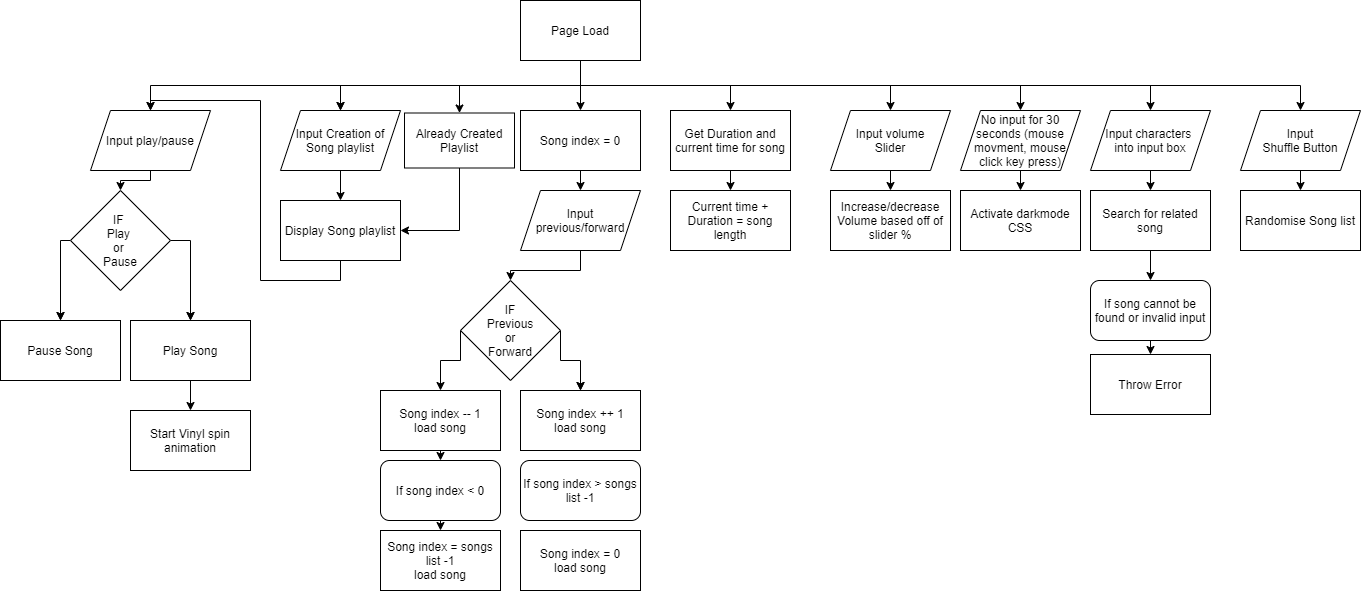

The diagram above was exported from draw.io. Its source (the exported page's mxGraphModel, read from the mxfile embedded in the PNG):
<mxGraphModel dx="2591" dy="705" grid="1" gridSize="10" guides="1" tooltips="1" connect="1" arrows="1" fold="1" page="1" pageScale="1" pageWidth="1169" pageHeight="827" math="0" shadow="0">
  <root>
    <mxCell id="0" />
    <mxCell id="1" parent="0" />
    <mxCell id="jTAQ9p7KF3aqMelgkGRZ-4" style="edgeStyle=orthogonalEdgeStyle;rounded=0;orthogonalLoop=1;jettySize=auto;html=1;exitX=0.5;exitY=1;exitDx=0;exitDy=0;entryX=0.5;entryY=0;entryDx=0;entryDy=0;" parent="1" source="jTAQ9p7KF3aqMelgkGRZ-1" target="jTAQ9p7KF3aqMelgkGRZ-3" edge="1">
      <mxGeometry relative="1" as="geometry" />
    </mxCell>
    <mxCell id="jTAQ9p7KF3aqMelgkGRZ-20" style="edgeStyle=orthogonalEdgeStyle;rounded=0;orthogonalLoop=1;jettySize=auto;html=1;exitX=0.5;exitY=1;exitDx=0;exitDy=0;entryX=0.5;entryY=0;entryDx=0;entryDy=0;" parent="1" source="jTAQ9p7KF3aqMelgkGRZ-1" target="jTAQ9p7KF3aqMelgkGRZ-19" edge="1">
      <mxGeometry relative="1" as="geometry" />
    </mxCell>
    <mxCell id="jTAQ9p7KF3aqMelgkGRZ-30" style="edgeStyle=orthogonalEdgeStyle;rounded=0;orthogonalLoop=1;jettySize=auto;html=1;exitX=0.5;exitY=1;exitDx=0;exitDy=0;entryX=0.5;entryY=0;entryDx=0;entryDy=0;" parent="1" source="jTAQ9p7KF3aqMelgkGRZ-1" target="jTAQ9p7KF3aqMelgkGRZ-29" edge="1">
      <mxGeometry relative="1" as="geometry" />
    </mxCell>
    <mxCell id="jTAQ9p7KF3aqMelgkGRZ-36" style="edgeStyle=orthogonalEdgeStyle;rounded=0;orthogonalLoop=1;jettySize=auto;html=1;exitX=0.5;exitY=1;exitDx=0;exitDy=0;entryX=0.5;entryY=0;entryDx=0;entryDy=0;" parent="1" source="jTAQ9p7KF3aqMelgkGRZ-1" target="jTAQ9p7KF3aqMelgkGRZ-34" edge="1">
      <mxGeometry relative="1" as="geometry" />
    </mxCell>
    <mxCell id="jTAQ9p7KF3aqMelgkGRZ-39" style="edgeStyle=orthogonalEdgeStyle;rounded=0;orthogonalLoop=1;jettySize=auto;html=1;exitX=0.5;exitY=1;exitDx=0;exitDy=0;entryX=0.5;entryY=0;entryDx=0;entryDy=0;" parent="1" source="jTAQ9p7KF3aqMelgkGRZ-1" target="jTAQ9p7KF3aqMelgkGRZ-38" edge="1">
      <mxGeometry relative="1" as="geometry" />
    </mxCell>
    <mxCell id="jTAQ9p7KF3aqMelgkGRZ-45" style="edgeStyle=orthogonalEdgeStyle;rounded=0;orthogonalLoop=1;jettySize=auto;html=1;exitX=0.5;exitY=1;exitDx=0;exitDy=0;entryX=0.5;entryY=0;entryDx=0;entryDy=0;" parent="1" source="jTAQ9p7KF3aqMelgkGRZ-1" target="jTAQ9p7KF3aqMelgkGRZ-44" edge="1">
      <mxGeometry relative="1" as="geometry" />
    </mxCell>
    <mxCell id="jTAQ9p7KF3aqMelgkGRZ-54" style="edgeStyle=orthogonalEdgeStyle;rounded=0;orthogonalLoop=1;jettySize=auto;html=1;exitX=0.5;exitY=1;exitDx=0;exitDy=0;entryX=0.5;entryY=0;entryDx=0;entryDy=0;" parent="1" source="jTAQ9p7KF3aqMelgkGRZ-1" target="jTAQ9p7KF3aqMelgkGRZ-53" edge="1">
      <mxGeometry relative="1" as="geometry" />
    </mxCell>
    <mxCell id="jTAQ9p7KF3aqMelgkGRZ-59" style="edgeStyle=orthogonalEdgeStyle;rounded=0;orthogonalLoop=1;jettySize=auto;html=1;exitX=0.5;exitY=1;exitDx=0;exitDy=0;entryX=0.5;entryY=0;entryDx=0;entryDy=0;" parent="1" source="jTAQ9p7KF3aqMelgkGRZ-1" target="jTAQ9p7KF3aqMelgkGRZ-58" edge="1">
      <mxGeometry relative="1" as="geometry" />
    </mxCell>
    <mxCell id="jTAQ9p7KF3aqMelgkGRZ-60" style="edgeStyle=orthogonalEdgeStyle;rounded=0;orthogonalLoop=1;jettySize=auto;html=1;exitX=0.5;exitY=1;exitDx=0;exitDy=0;entryX=0.5;entryY=0;entryDx=0;entryDy=0;" parent="1" source="jTAQ9p7KF3aqMelgkGRZ-1" target="jTAQ9p7KF3aqMelgkGRZ-58" edge="1">
      <mxGeometry relative="1" as="geometry" />
    </mxCell>
    <mxCell id="jTAQ9p7KF3aqMelgkGRZ-78" style="edgeStyle=orthogonalEdgeStyle;rounded=0;orthogonalLoop=1;jettySize=auto;html=1;exitX=0.5;exitY=1;exitDx=0;exitDy=0;entryX=0.5;entryY=0;entryDx=0;entryDy=0;" parent="1" target="jTAQ9p7KF3aqMelgkGRZ-76" edge="1">
      <mxGeometry relative="1" as="geometry">
        <mxPoint x="570" y="145" as="sourcePoint" />
        <mxPoint x="449" y="197.5" as="targetPoint" />
      </mxGeometry>
    </mxCell>
    <mxCell id="jTAQ9p7KF3aqMelgkGRZ-1" value="Page Load&lt;br&gt;" style="rounded=0;whiteSpace=wrap;html=1;" parent="1" vertex="1">
      <mxGeometry x="510" y="60" width="120" height="60" as="geometry" />
    </mxCell>
    <mxCell id="jTAQ9p7KF3aqMelgkGRZ-86" style="edgeStyle=orthogonalEdgeStyle;rounded=0;orthogonalLoop=1;jettySize=auto;html=1;exitX=0.5;exitY=1;exitDx=0;exitDy=0;entryX=0.5;entryY=0;entryDx=0;entryDy=0;" parent="1" source="jTAQ9p7KF3aqMelgkGRZ-3" target="jTAQ9p7KF3aqMelgkGRZ-83" edge="1">
      <mxGeometry relative="1" as="geometry">
        <Array as="points">
          <mxPoint x="140" y="240" />
          <mxPoint x="110" y="240" />
        </Array>
      </mxGeometry>
    </mxCell>
    <mxCell id="jTAQ9p7KF3aqMelgkGRZ-3" value="Input play/pause" style="shape=parallelogram;perimeter=parallelogramPerimeter;whiteSpace=wrap;html=1;fixedSize=1;" parent="1" vertex="1">
      <mxGeometry x="80" y="170" width="120" height="60" as="geometry" />
    </mxCell>
    <mxCell id="jTAQ9p7KF3aqMelgkGRZ-11" style="edgeStyle=orthogonalEdgeStyle;rounded=0;orthogonalLoop=1;jettySize=auto;html=1;exitX=0.5;exitY=1;exitDx=0;exitDy=0;entryX=0.5;entryY=0;entryDx=0;entryDy=0;" parent="1" target="jTAQ9p7KF3aqMelgkGRZ-10" edge="1">
      <mxGeometry relative="1" as="geometry">
        <mxPoint x="50" y="340" as="sourcePoint" />
      </mxGeometry>
    </mxCell>
    <mxCell id="jTAQ9p7KF3aqMelgkGRZ-13" style="edgeStyle=orthogonalEdgeStyle;rounded=0;orthogonalLoop=1;jettySize=auto;html=1;exitX=0.5;exitY=1;exitDx=0;exitDy=0;entryX=0.5;entryY=0;entryDx=0;entryDy=0;" parent="1" target="jTAQ9p7KF3aqMelgkGRZ-12" edge="1">
      <mxGeometry relative="1" as="geometry">
        <mxPoint x="180" y="340" as="sourcePoint" />
      </mxGeometry>
    </mxCell>
    <mxCell id="jTAQ9p7KF3aqMelgkGRZ-10" value="Pause Song" style="rounded=0;whiteSpace=wrap;html=1;" parent="1" vertex="1">
      <mxGeometry x="-10" y="380" width="120" height="60" as="geometry" />
    </mxCell>
    <mxCell id="jTAQ9p7KF3aqMelgkGRZ-43" style="edgeStyle=orthogonalEdgeStyle;rounded=0;orthogonalLoop=1;jettySize=auto;html=1;exitX=0.5;exitY=1;exitDx=0;exitDy=0;entryX=0.5;entryY=0;entryDx=0;entryDy=0;" parent="1" source="jTAQ9p7KF3aqMelgkGRZ-12" target="jTAQ9p7KF3aqMelgkGRZ-42" edge="1">
      <mxGeometry relative="1" as="geometry" />
    </mxCell>
    <mxCell id="jTAQ9p7KF3aqMelgkGRZ-12" value="Play Song" style="rounded=0;whiteSpace=wrap;html=1;" parent="1" vertex="1">
      <mxGeometry x="120" y="380" width="120" height="60" as="geometry" />
    </mxCell>
    <mxCell id="jTAQ9p7KF3aqMelgkGRZ-82" style="edgeStyle=orthogonalEdgeStyle;rounded=0;orthogonalLoop=1;jettySize=auto;html=1;exitX=0.5;exitY=1;exitDx=0;exitDy=0;entryX=0.5;entryY=0;entryDx=0;entryDy=0;" parent="1" source="jTAQ9p7KF3aqMelgkGRZ-14" target="jTAQ9p7KF3aqMelgkGRZ-79" edge="1">
      <mxGeometry relative="1" as="geometry" />
    </mxCell>
    <mxCell id="jTAQ9p7KF3aqMelgkGRZ-14" value="Input previous/forward" style="shape=parallelogram;perimeter=parallelogramPerimeter;whiteSpace=wrap;html=1;fixedSize=1;" parent="1" vertex="1">
      <mxGeometry x="510" y="250" width="120" height="60" as="geometry" />
    </mxCell>
    <mxCell id="jTAQ9p7KF3aqMelgkGRZ-21" style="edgeStyle=orthogonalEdgeStyle;rounded=0;orthogonalLoop=1;jettySize=auto;html=1;exitX=0.5;exitY=1;exitDx=0;exitDy=0;entryX=0.5;entryY=0;entryDx=0;entryDy=0;" parent="1" source="jTAQ9p7KF3aqMelgkGRZ-19" target="jTAQ9p7KF3aqMelgkGRZ-14" edge="1">
      <mxGeometry relative="1" as="geometry" />
    </mxCell>
    <mxCell id="jTAQ9p7KF3aqMelgkGRZ-19" value="Song index = 0" style="rounded=0;whiteSpace=wrap;html=1;" parent="1" vertex="1">
      <mxGeometry x="510" y="170" width="120" height="60" as="geometry" />
    </mxCell>
    <mxCell id="jTAQ9p7KF3aqMelgkGRZ-27" style="edgeStyle=orthogonalEdgeStyle;rounded=0;orthogonalLoop=1;jettySize=auto;html=1;exitX=0.5;exitY=1;exitDx=0;exitDy=0;entryX=0.5;entryY=0;entryDx=0;entryDy=0;" parent="1" target="jTAQ9p7KF3aqMelgkGRZ-26" edge="1">
      <mxGeometry relative="1" as="geometry">
        <mxPoint x="570" y="434" as="sourcePoint" />
      </mxGeometry>
    </mxCell>
    <mxCell id="jTAQ9p7KF3aqMelgkGRZ-68" style="edgeStyle=orthogonalEdgeStyle;rounded=0;orthogonalLoop=1;jettySize=auto;html=1;exitX=0.5;exitY=1;exitDx=0;exitDy=0;entryX=0.5;entryY=0;entryDx=0;entryDy=0;" parent="1" source="jTAQ9p7KF3aqMelgkGRZ-25" target="jTAQ9p7KF3aqMelgkGRZ-66" edge="1">
      <mxGeometry relative="1" as="geometry" />
    </mxCell>
    <mxCell id="jTAQ9p7KF3aqMelgkGRZ-25" value="Song index -- 1&lt;br&gt;load song" style="rounded=0;whiteSpace=wrap;html=1;" parent="1" vertex="1">
      <mxGeometry x="370" y="450" width="120" height="60" as="geometry" />
    </mxCell>
    <mxCell id="jTAQ9p7KF3aqMelgkGRZ-26" value="Song index ++ 1&lt;br&gt;load song" style="rounded=0;whiteSpace=wrap;html=1;" parent="1" vertex="1">
      <mxGeometry x="510" y="450" width="120" height="60" as="geometry" />
    </mxCell>
    <mxCell id="jTAQ9p7KF3aqMelgkGRZ-32" style="edgeStyle=orthogonalEdgeStyle;rounded=0;orthogonalLoop=1;jettySize=auto;html=1;exitX=0.5;exitY=1;exitDx=0;exitDy=0;entryX=0.5;entryY=0;entryDx=0;entryDy=0;" parent="1" source="jTAQ9p7KF3aqMelgkGRZ-29" target="jTAQ9p7KF3aqMelgkGRZ-31" edge="1">
      <mxGeometry relative="1" as="geometry" />
    </mxCell>
    <mxCell id="jTAQ9p7KF3aqMelgkGRZ-29" value="Get Duration and current time for song" style="rounded=0;whiteSpace=wrap;html=1;" parent="1" vertex="1">
      <mxGeometry x="660" y="170" width="120" height="60" as="geometry" />
    </mxCell>
    <mxCell id="jTAQ9p7KF3aqMelgkGRZ-31" value="Current time + Duration = song length" style="rounded=0;whiteSpace=wrap;html=1;" parent="1" vertex="1">
      <mxGeometry x="660" y="250" width="120" height="60" as="geometry" />
    </mxCell>
    <mxCell id="jTAQ9p7KF3aqMelgkGRZ-37" style="edgeStyle=orthogonalEdgeStyle;rounded=0;orthogonalLoop=1;jettySize=auto;html=1;exitX=0.5;exitY=1;exitDx=0;exitDy=0;entryX=0.5;entryY=0;entryDx=0;entryDy=0;" parent="1" source="jTAQ9p7KF3aqMelgkGRZ-34" target="jTAQ9p7KF3aqMelgkGRZ-35" edge="1">
      <mxGeometry relative="1" as="geometry" />
    </mxCell>
    <mxCell id="jTAQ9p7KF3aqMelgkGRZ-34" value="Input volume&lt;br&gt;Slider" style="shape=parallelogram;perimeter=parallelogramPerimeter;whiteSpace=wrap;html=1;fixedSize=1;" parent="1" vertex="1">
      <mxGeometry x="820" y="170" width="120" height="60" as="geometry" />
    </mxCell>
    <mxCell id="jTAQ9p7KF3aqMelgkGRZ-35" value="Increase/decrease Volume based off of slider %" style="rounded=0;whiteSpace=wrap;html=1;" parent="1" vertex="1">
      <mxGeometry x="820" y="250" width="120" height="60" as="geometry" />
    </mxCell>
    <mxCell id="jTAQ9p7KF3aqMelgkGRZ-41" style="edgeStyle=orthogonalEdgeStyle;rounded=0;orthogonalLoop=1;jettySize=auto;html=1;exitX=0.5;exitY=1;exitDx=0;exitDy=0;entryX=0.5;entryY=0;entryDx=0;entryDy=0;" parent="1" source="jTAQ9p7KF3aqMelgkGRZ-38" target="jTAQ9p7KF3aqMelgkGRZ-40" edge="1">
      <mxGeometry relative="1" as="geometry" />
    </mxCell>
    <mxCell id="jTAQ9p7KF3aqMelgkGRZ-38" value="No input for 30 seconds (mouse movment, mouse click key press)" style="shape=parallelogram;perimeter=parallelogramPerimeter;whiteSpace=wrap;html=1;fixedSize=1;" parent="1" vertex="1">
      <mxGeometry x="950" y="170" width="120" height="60" as="geometry" />
    </mxCell>
    <mxCell id="jTAQ9p7KF3aqMelgkGRZ-40" value="Activate darkmode&lt;br&gt;CSS" style="rounded=0;whiteSpace=wrap;html=1;" parent="1" vertex="1">
      <mxGeometry x="950" y="250" width="120" height="60" as="geometry" />
    </mxCell>
    <mxCell id="jTAQ9p7KF3aqMelgkGRZ-42" value="Start Vinyl spin animation" style="rounded=0;whiteSpace=wrap;html=1;" parent="1" vertex="1">
      <mxGeometry x="120" y="470" width="120" height="60" as="geometry" />
    </mxCell>
    <mxCell id="jTAQ9p7KF3aqMelgkGRZ-48" style="edgeStyle=orthogonalEdgeStyle;rounded=0;orthogonalLoop=1;jettySize=auto;html=1;exitX=0.5;exitY=1;exitDx=0;exitDy=0;entryX=0.5;entryY=0;entryDx=0;entryDy=0;" parent="1" source="jTAQ9p7KF3aqMelgkGRZ-44" target="jTAQ9p7KF3aqMelgkGRZ-47" edge="1">
      <mxGeometry relative="1" as="geometry" />
    </mxCell>
    <mxCell id="jTAQ9p7KF3aqMelgkGRZ-44" value="Input characters &lt;br&gt;into input box" style="shape=parallelogram;perimeter=parallelogramPerimeter;whiteSpace=wrap;html=1;fixedSize=1;" parent="1" vertex="1">
      <mxGeometry x="1080" y="170" width="120" height="60" as="geometry" />
    </mxCell>
    <mxCell id="jTAQ9p7KF3aqMelgkGRZ-51" style="edgeStyle=orthogonalEdgeStyle;rounded=0;orthogonalLoop=1;jettySize=auto;html=1;exitX=0.5;exitY=1;exitDx=0;exitDy=0;entryX=0.5;entryY=0;entryDx=0;entryDy=0;" parent="1" source="jTAQ9p7KF3aqMelgkGRZ-47" target="jTAQ9p7KF3aqMelgkGRZ-49" edge="1">
      <mxGeometry relative="1" as="geometry" />
    </mxCell>
    <mxCell id="jTAQ9p7KF3aqMelgkGRZ-47" value="Search for related song" style="rounded=0;whiteSpace=wrap;html=1;" parent="1" vertex="1">
      <mxGeometry x="1080" y="250" width="120" height="60" as="geometry" />
    </mxCell>
    <mxCell id="jTAQ9p7KF3aqMelgkGRZ-52" style="edgeStyle=orthogonalEdgeStyle;rounded=0;orthogonalLoop=1;jettySize=auto;html=1;exitX=0.5;exitY=1;exitDx=0;exitDy=0;entryX=0.5;entryY=0;entryDx=0;entryDy=0;" parent="1" source="jTAQ9p7KF3aqMelgkGRZ-49" target="jTAQ9p7KF3aqMelgkGRZ-50" edge="1">
      <mxGeometry relative="1" as="geometry" />
    </mxCell>
    <mxCell id="jTAQ9p7KF3aqMelgkGRZ-49" value="If song cannot be found or invalid input" style="rounded=1;whiteSpace=wrap;html=1;" parent="1" vertex="1">
      <mxGeometry x="1080" y="340" width="120" height="60" as="geometry" />
    </mxCell>
    <mxCell id="jTAQ9p7KF3aqMelgkGRZ-50" value="Throw Error" style="rounded=0;whiteSpace=wrap;html=1;" parent="1" vertex="1">
      <mxGeometry x="1080" y="414" width="120" height="60" as="geometry" />
    </mxCell>
    <mxCell id="jTAQ9p7KF3aqMelgkGRZ-56" style="edgeStyle=orthogonalEdgeStyle;rounded=0;orthogonalLoop=1;jettySize=auto;html=1;exitX=0.5;exitY=1;exitDx=0;exitDy=0;entryX=0.5;entryY=0;entryDx=0;entryDy=0;" parent="1" source="jTAQ9p7KF3aqMelgkGRZ-53" target="jTAQ9p7KF3aqMelgkGRZ-55" edge="1">
      <mxGeometry relative="1" as="geometry" />
    </mxCell>
    <mxCell id="jTAQ9p7KF3aqMelgkGRZ-53" value="Input&lt;br&gt;Shuffle Button" style="shape=parallelogram;perimeter=parallelogramPerimeter;whiteSpace=wrap;html=1;fixedSize=1;" parent="1" vertex="1">
      <mxGeometry x="1230" y="170" width="120" height="60" as="geometry" />
    </mxCell>
    <mxCell id="jTAQ9p7KF3aqMelgkGRZ-55" value="Randomise Song list" style="rounded=0;whiteSpace=wrap;html=1;" parent="1" vertex="1">
      <mxGeometry x="1230" y="250" width="120" height="60" as="geometry" />
    </mxCell>
    <mxCell id="jTAQ9p7KF3aqMelgkGRZ-75" style="edgeStyle=orthogonalEdgeStyle;rounded=0;orthogonalLoop=1;jettySize=auto;html=1;exitX=0.5;exitY=1;exitDx=0;exitDy=0;entryX=0.5;entryY=0;entryDx=0;entryDy=0;" parent="1" source="jTAQ9p7KF3aqMelgkGRZ-57" target="jTAQ9p7KF3aqMelgkGRZ-3" edge="1">
      <mxGeometry relative="1" as="geometry">
        <Array as="points">
          <mxPoint x="330" y="340" />
          <mxPoint x="250" y="340" />
          <mxPoint x="250" y="160" />
          <mxPoint x="140" y="160" />
        </Array>
      </mxGeometry>
    </mxCell>
    <mxCell id="jTAQ9p7KF3aqMelgkGRZ-57" value="Display Song playlist" style="rounded=0;whiteSpace=wrap;html=1;" parent="1" vertex="1">
      <mxGeometry x="270" y="260" width="120" height="60" as="geometry" />
    </mxCell>
    <mxCell id="jTAQ9p7KF3aqMelgkGRZ-74" style="edgeStyle=orthogonalEdgeStyle;rounded=0;orthogonalLoop=1;jettySize=auto;html=1;exitX=0.5;exitY=1;exitDx=0;exitDy=0;entryX=0.5;entryY=0;entryDx=0;entryDy=0;" parent="1" source="jTAQ9p7KF3aqMelgkGRZ-58" target="jTAQ9p7KF3aqMelgkGRZ-57" edge="1">
      <mxGeometry relative="1" as="geometry" />
    </mxCell>
    <mxCell id="jTAQ9p7KF3aqMelgkGRZ-58" value="Input Creation of Song playlist" style="shape=parallelogram;perimeter=parallelogramPerimeter;whiteSpace=wrap;html=1;fixedSize=1;" parent="1" vertex="1">
      <mxGeometry x="270" y="170" width="120" height="60" as="geometry" />
    </mxCell>
    <mxCell id="jTAQ9p7KF3aqMelgkGRZ-69" style="edgeStyle=orthogonalEdgeStyle;rounded=0;orthogonalLoop=1;jettySize=auto;html=1;exitX=0.5;exitY=1;exitDx=0;exitDy=0;entryX=0.5;entryY=0;entryDx=0;entryDy=0;" parent="1" source="jTAQ9p7KF3aqMelgkGRZ-66" target="jTAQ9p7KF3aqMelgkGRZ-67" edge="1">
      <mxGeometry relative="1" as="geometry" />
    </mxCell>
    <mxCell id="jTAQ9p7KF3aqMelgkGRZ-66" value="If song index &amp;lt; 0" style="rounded=1;whiteSpace=wrap;html=1;" parent="1" vertex="1">
      <mxGeometry x="370" y="520" width="120" height="60" as="geometry" />
    </mxCell>
    <mxCell id="jTAQ9p7KF3aqMelgkGRZ-67" value="Song index = songs list -1&lt;br&gt;load song" style="rounded=0;whiteSpace=wrap;html=1;" parent="1" vertex="1">
      <mxGeometry x="370" y="590" width="120" height="60" as="geometry" />
    </mxCell>
    <mxCell id="jTAQ9p7KF3aqMelgkGRZ-70" value="If song index &amp;gt; songs list -1" style="rounded=1;whiteSpace=wrap;html=1;" parent="1" vertex="1">
      <mxGeometry x="510" y="520" width="120" height="60" as="geometry" />
    </mxCell>
    <mxCell id="jTAQ9p7KF3aqMelgkGRZ-71" value="Song index = 0&lt;br&gt;load song" style="rounded=0;whiteSpace=wrap;html=1;" parent="1" vertex="1">
      <mxGeometry x="510" y="590" width="120" height="60" as="geometry" />
    </mxCell>
    <mxCell id="jTAQ9p7KF3aqMelgkGRZ-77" style="edgeStyle=orthogonalEdgeStyle;rounded=0;orthogonalLoop=1;jettySize=auto;html=1;exitX=0.5;exitY=1;exitDx=0;exitDy=0;entryX=1;entryY=0.5;entryDx=0;entryDy=0;" parent="1" source="jTAQ9p7KF3aqMelgkGRZ-76" target="jTAQ9p7KF3aqMelgkGRZ-57" edge="1">
      <mxGeometry relative="1" as="geometry" />
    </mxCell>
    <mxCell id="jTAQ9p7KF3aqMelgkGRZ-76" value="Already Created Playlist" style="rounded=0;whiteSpace=wrap;html=1;" parent="1" vertex="1">
      <mxGeometry x="394" y="172.5" width="110" height="55" as="geometry" />
    </mxCell>
    <mxCell id="jTAQ9p7KF3aqMelgkGRZ-80" style="edgeStyle=orthogonalEdgeStyle;rounded=0;orthogonalLoop=1;jettySize=auto;html=1;exitX=1;exitY=0.5;exitDx=0;exitDy=0;entryX=0.5;entryY=0;entryDx=0;entryDy=0;" parent="1" target="jTAQ9p7KF3aqMelgkGRZ-26" edge="1">
      <mxGeometry relative="1" as="geometry">
        <mxPoint x="550" y="390" as="sourcePoint" />
      </mxGeometry>
    </mxCell>
    <mxCell id="jTAQ9p7KF3aqMelgkGRZ-81" style="edgeStyle=orthogonalEdgeStyle;rounded=0;orthogonalLoop=1;jettySize=auto;html=1;exitX=0;exitY=0.5;exitDx=0;exitDy=0;entryX=0.5;entryY=0;entryDx=0;entryDy=0;" parent="1" target="jTAQ9p7KF3aqMelgkGRZ-25" edge="1">
      <mxGeometry relative="1" as="geometry">
        <mxPoint x="450" y="390" as="sourcePoint" />
      </mxGeometry>
    </mxCell>
    <mxCell id="jTAQ9p7KF3aqMelgkGRZ-79" value="IF&lt;br&gt;Previous&lt;br&gt;or&lt;br&gt;Forward" style="rhombus;whiteSpace=wrap;html=1;" parent="1" vertex="1">
      <mxGeometry x="450" y="340" width="100" height="100" as="geometry" />
    </mxCell>
    <mxCell id="jTAQ9p7KF3aqMelgkGRZ-84" style="edgeStyle=orthogonalEdgeStyle;rounded=0;orthogonalLoop=1;jettySize=auto;html=1;exitX=1;exitY=0.5;exitDx=0;exitDy=0;" parent="1" source="jTAQ9p7KF3aqMelgkGRZ-83" edge="1">
      <mxGeometry relative="1" as="geometry">
        <mxPoint x="180" y="380" as="targetPoint" />
      </mxGeometry>
    </mxCell>
    <mxCell id="jTAQ9p7KF3aqMelgkGRZ-85" style="edgeStyle=orthogonalEdgeStyle;rounded=0;orthogonalLoop=1;jettySize=auto;html=1;exitX=0;exitY=0.5;exitDx=0;exitDy=0;entryX=0.5;entryY=0;entryDx=0;entryDy=0;" parent="1" source="jTAQ9p7KF3aqMelgkGRZ-83" target="jTAQ9p7KF3aqMelgkGRZ-10" edge="1">
      <mxGeometry relative="1" as="geometry">
        <Array as="points">
          <mxPoint x="50" y="300" />
        </Array>
      </mxGeometry>
    </mxCell>
    <mxCell id="jTAQ9p7KF3aqMelgkGRZ-83" value="IF&amp;nbsp;&lt;br&gt;Play&amp;nbsp;&lt;br&gt;or &lt;br&gt;Pause" style="rhombus;whiteSpace=wrap;html=1;" parent="1" vertex="1">
      <mxGeometry x="60" y="250" width="100" height="100" as="geometry" />
    </mxCell>
  </root>
</mxGraphModel>